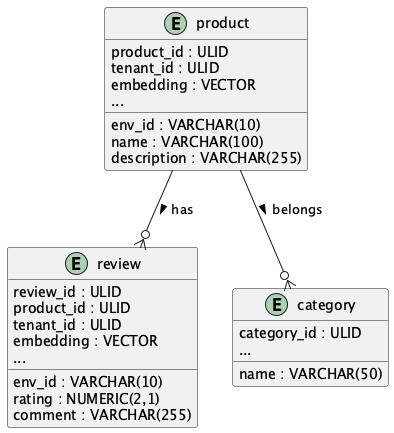

The diagram above was rendered by PlantUML. Its source (embedded in the PNG):
@startuml
entity "product" as product {
  product_id : ULID
  env_id : VARCHAR(10)
  tenant_id : ULID
  name : VARCHAR(100)
  description : VARCHAR(255)
  embedding : VECTOR
  ...
}
entity "review" as review {
  review_id : ULID
  product_id : ULID
  env_id : VARCHAR(10)
  tenant_id : ULID
  rating : NUMERIC(2,1)
  comment : VARCHAR(255)
  embedding : VECTOR
  ...
}
entity "category" as category {
  category_id : ULID
  name : VARCHAR(50)
  ...
}
product --o{ review : "has >"
product --o{ category : "belongs >"
@enduml